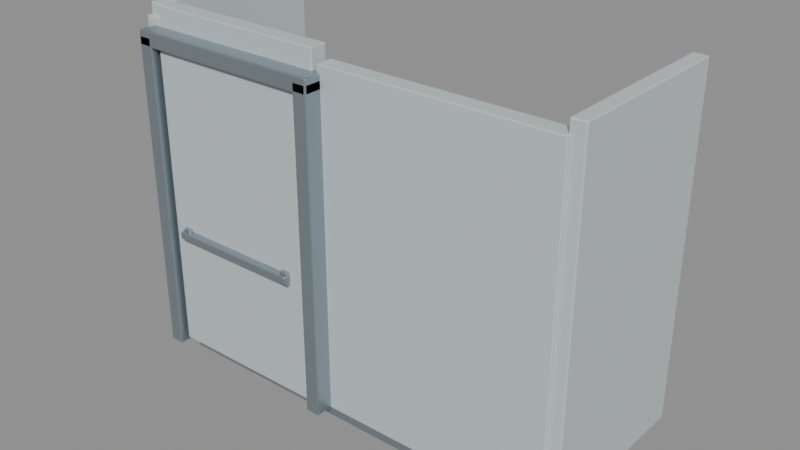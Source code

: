 # Source: TA_VA_UpperDoor.blend  (saved by Blender 5.2.45; exported with 4.5.12 LTS)
import bpy
from mathutils import Matrix  # noqa: F401  (used for matrix-valued properties, if any)

bpy.ops.wm.read_factory_settings(use_empty=True)
scene = bpy.context.scene
scene.name = 'Scene'

# ---- materials (node trees are filled in below, after node groups)
mat_ta_coat = bpy.data.materials.new('TA_Coat')
mat_ta_coat.diffuse_color = (0.58, 0.65, 0.67, 1.0)
mat_ta_steel = bpy.data.materials.new('TA_Steel')
mat_ta_steel.diffuse_color = (0.35, 0.42, 0.46, 1.0)
mat_ta_dark = bpy.data.materials.new('TA_Dark')
mat_ta_dark.diffuse_color = (0.035, 0.045, 0.05, 1.0)

# ---- material node trees
mat_ta_coat.use_nodes = True; mat_ta_coat.node_tree.nodes.clear()
_N = mat_ta_coat.node_tree.nodes; _L = mat_ta_coat.node_tree.links
n0 = _N.new('ShaderNodeBsdfPrincipled'); n0.name = 'Principled BSDF'; n0.location = (-200, 100)
n0.inputs[0].default_value = (0.58, 0.65, 0.67, 1.0)
n0.inputs[1].default_value = 0.12
n0.inputs[2].default_value = 0.55
n0.inputs[10].default_value = 0.005
n1 = _N.new('ShaderNodeOutputMaterial'); n1.name = 'Material Output'; n1.location = (200, 100)
_L.new(n0.outputs[0], n1.inputs[0])
n1.is_active_output = True
mat_ta_steel.use_nodes = True; mat_ta_steel.node_tree.nodes.clear()
_N = mat_ta_steel.node_tree.nodes; _L = mat_ta_steel.node_tree.links
n0 = _N.new('ShaderNodeBsdfPrincipled'); n0.name = 'Principled BSDF'; n0.location = (-200, 100)
n0.inputs[0].default_value = (0.35, 0.42, 0.46, 1.0)
n0.inputs[1].default_value = 0.8
n0.inputs[2].default_value = 0.38
n0.inputs[10].default_value = 0.005
n1 = _N.new('ShaderNodeOutputMaterial'); n1.name = 'Material Output'; n1.location = (200, 100)
_L.new(n0.outputs[0], n1.inputs[0])
n1.is_active_output = True
mat_ta_dark.use_nodes = True; mat_ta_dark.node_tree.nodes.clear()
_N = mat_ta_dark.node_tree.nodes; _L = mat_ta_dark.node_tree.links
n0 = _N.new('ShaderNodeBsdfPrincipled'); n0.name = 'Principled BSDF'; n0.location = (-200, 100)
n0.inputs[0].default_value = (0.035, 0.045, 0.05, 1.0)
n0.inputs[1].default_value = 0.06
n0.inputs[2].default_value = 0.68
n0.inputs[10].default_value = 0.005
n1 = _N.new('ShaderNodeOutputMaterial'); n1.name = 'Material Output'; n1.location = (200, 100)
_L.new(n0.outputs[0], n1.inputs[0])
n1.is_active_output = True

# ---- meshes
me_upperbulkheadleft = bpy.data.meshes.new('UpperBulkheadLeft')
me_upperbulkheadleft.from_pydata([(1.74, 3.13, 16.0), (-0.16, 3.13, 16.0), (-0.16, 2.99, 16.0), (1.74, 2.99, 16.0), (1.74, 3.13, 18.7), (-0.16, 3.13, 18.7), (-0.16, 2.99, 18.7), (1.74, 2.99, 18.7)], [], [(0, 3, 2, 1), (4, 5, 6, 7), (0, 1, 5, 4), (1, 2, 6, 5), (2, 3, 7, 6), (3, 0, 4, 7)])
_uv = me_upperbulkheadleft.uv_layers.new(name='UVMap')
_uv.uv.foreach_set('vector', [1.74, 3.13, 1.74, 2.99, -0.16, 2.99, -0.16, 3.13, 1.74, 3.13, -0.16, 3.13, -0.16, 2.99, 1.74, 2.99, 1.74, 16.0, -0.16, 16.0, -0.16, 18.7, 1.74, 18.7, 3.13, 16.0, 2.99, 16.0, 2.99, 18.7, 3.13, 18.7, -0.16, 16.0, 1.74, 16.0, 1.74, 18.7, -0.16, 18.7, 2.99, 16.0, 3.13, 16.0, 3.13, 18.7, 2.99, 18.7])
me_upperbulkheadleft.materials.append(mat_ta_coat)
me_upperbulkheadleft.update()
me_upperbulkheadright = bpy.data.meshes.new('UpperBulkheadRight')
me_upperbulkheadright.from_pydata([(-1.72, 3.13, 16.0), (-1.86, 3.13, 16.0), (-1.86, 2.99, 16.0), (-1.72, 2.99, 16.0), (-1.72, 3.13, 18.7), (-1.86, 3.13, 18.7), (-1.86, 2.99, 18.7), (-1.72, 2.99, 18.7)], [], [(0, 3, 2, 1), (4, 5, 6, 7), (0, 1, 5, 4), (1, 2, 6, 5), (2, 3, 7, 6), (3, 0, 4, 7)])
_uv = me_upperbulkheadright.uv_layers.new(name='UVMap')
_uv.uv.foreach_set('vector', [-1.72, 3.13, -1.72, 2.99, -1.86, 2.99, -1.86, 3.13, -1.72, 3.13, -1.86, 3.13, -1.86, 2.99, -1.72, 2.99, -1.72, 16.0, -1.86, 16.0, -1.86, 18.7, -1.72, 18.7, 3.13, 16.0, 2.99, 16.0, 2.99, 18.7, 3.13, 18.7, -1.86, 16.0, -1.72, 16.0, -1.72, 18.7, -1.86, 18.7, 2.99, 16.0, 3.13, 16.0, 3.13, 18.7, 2.99, 18.7])
me_upperbulkheadright.materials.append(mat_ta_coat)
me_upperbulkheadright.update()
me_upperbulkheadheader = bpy.data.meshes.new('UpperBulkheadHeader')
me_upperbulkheadheader.from_pydata([(-0.2, 3.13, 18.6), (-1.72, 3.13, 18.6), (-1.72, 2.99, 18.6), (-0.2, 2.99, 18.6), (-0.2, 3.13, 18.8), (-1.72, 3.13, 18.8), (-1.72, 2.99, 18.8), (-0.2, 2.99, 18.8)], [], [(0, 3, 2, 1), (4, 5, 6, 7), (0, 1, 5, 4), (1, 2, 6, 5), (2, 3, 7, 6), (3, 0, 4, 7)])
_uv = me_upperbulkheadheader.uv_layers.new(name='UVMap')
_uv.uv.foreach_set('vector', [-0.2, 3.13, -0.2, 2.99, -1.72, 2.99, -1.72, 3.13, -0.2, 3.13, -1.72, 3.13, -1.72, 2.99, -0.2, 2.99, -0.2, 18.6, -1.72, 18.6, -1.72, 18.8, -0.2, 18.8, 3.13, 18.6, 2.99, 18.6, 2.99, 18.8, 3.13, 18.8, -1.72, 18.6, -0.2, 18.6, -0.2, 18.8, -1.72, 18.8, 2.99, 18.6, 3.13, 18.6, 3.13, 18.8, 2.99, 18.8])
me_upperbulkheadheader.materials.append(mat_ta_coat)
me_upperbulkheadheader.update()
me_uppervestibulefloor = bpy.data.meshes.new('UpperVestibuleFloor')
me_uppervestibulefloor.from_pydata([(1.74, 4.4, 15.84), (-1.74, 4.4, 15.84), (-1.74, 3.08, 15.84), (1.74, 3.08, 15.84), (1.74, 4.4, 16.0), (-1.74, 4.4, 16.0), (-1.74, 3.08, 16.0), (1.74, 3.08, 16.0)], [], [(0, 3, 2, 1), (4, 5, 6, 7), (0, 1, 5, 4), (1, 2, 6, 5), (2, 3, 7, 6), (3, 0, 4, 7)])
_uv = me_uppervestibulefloor.uv_layers.new(name='UVMap')
_uv.uv.foreach_set('vector', [1.74, 4.4, 1.74, 3.08, -1.74, 3.08, -1.74, 4.4, 1.74, 4.4, -1.74, 4.4, -1.74, 3.08, 1.74, 3.08, 1.74, 15.84, -1.74, 15.84, -1.74, 16.0, 1.74, 16.0, 4.4, 15.84, 3.08, 15.84, 3.08, 16.0, 4.4, 16.0, -1.74, 15.84, 1.74, 15.84, 1.74, 16.0, -1.74, 16.0, 3.08, 15.84, 4.4, 15.84, 4.4, 16.0, 3.08, 16.0])
me_uppervestibulefloor.materials.append(mat_ta_steel)
me_uppervestibulefloor.update()
me_uppervestibuleside = bpy.data.meshes.new('UpperVestibuleSide')
me_uppervestibuleside.from_pydata([(1.84, 4.48, 16.0), (1.72, 4.48, 16.0), (1.72, 3.02, 16.0), (1.84, 3.02, 16.0), (1.84, 4.48, 18.8), (1.72, 4.48, 18.8), (1.72, 3.02, 18.8), (1.84, 3.02, 18.8)], [], [(0, 3, 2, 1), (4, 5, 6, 7), (0, 1, 5, 4), (1, 2, 6, 5), (2, 3, 7, 6), (3, 0, 4, 7)])
_uv = me_uppervestibuleside.uv_layers.new(name='UVMap')
_uv.uv.foreach_set('vector', [1.84, 4.48, 1.84, 3.02, 1.72, 3.02, 1.72, 4.48, 1.84, 4.48, 1.72, 4.48, 1.72, 3.02, 1.84, 3.02, 1.84, 16.0, 1.72, 16.0, 1.72, 18.8, 1.84, 18.8, 4.48, 16.0, 3.02, 16.0, 3.02, 18.8, 4.48, 18.8, 1.72, 16.0, 1.84, 16.0, 1.84, 18.8, 1.72, 18.8, 3.02, 16.0, 4.48, 16.0, 4.48, 18.8, 3.02, 18.8])
me_uppervestibuleside.materials.append(mat_ta_coat)
me_uppervestibuleside.update()
me_uppervestibuleside_001 = bpy.data.meshes.new('UpperVestibuleSide.001')
me_uppervestibuleside_001.from_pydata([(-1.72, 4.48, 16.0), (-1.84, 4.48, 16.0), (-1.84, 3.02, 16.0), (-1.72, 3.02, 16.0), (-1.72, 4.48, 18.8), (-1.84, 4.48, 18.8), (-1.84, 3.02, 18.8), (-1.72, 3.02, 18.8)], [], [(0, 3, 2, 1), (4, 5, 6, 7), (0, 1, 5, 4), (1, 2, 6, 5), (2, 3, 7, 6), (3, 0, 4, 7)])
_uv = me_uppervestibuleside_001.uv_layers.new(name='UVMap')
_uv.uv.foreach_set('vector', [-1.72, 4.48, -1.72, 3.02, -1.84, 3.02, -1.84, 4.48, -1.72, 4.48, -1.84, 4.48, -1.84, 3.02, -1.72, 3.02, -1.72, 16.0, -1.84, 16.0, -1.84, 18.8, -1.72, 18.8, 4.48, 16.0, 3.02, 16.0, 3.02, 18.8, 4.48, 18.8, -1.84, 16.0, -1.72, 16.0, -1.72, 18.8, -1.84, 18.8, 3.02, 16.0, 4.48, 16.0, 4.48, 18.8, 3.02, 18.8])
me_uppervestibuleside_001.materials.append(mat_ta_coat)
me_uppervestibuleside_001.update()
me_upperdoorback = bpy.data.meshes.new('UpperDoorBack')
me_upperdoorback.from_pydata([(-0.22, 3.08, 16.0), (-1.7, 3.08, 16.0), (-1.7, 2.96, 16.0), (-0.22, 2.96, 16.0), (-0.22, 3.08, 18.56), (-1.7, 3.08, 18.56), (-1.7, 2.96, 18.56), (-0.22, 2.96, 18.56)], [], [(0, 3, 2, 1), (4, 5, 6, 7), (0, 1, 5, 4), (1, 2, 6, 5), (2, 3, 7, 6), (3, 0, 4, 7)])
_uv = me_upperdoorback.uv_layers.new(name='UVMap')
_uv.uv.foreach_set('vector', [-0.22, 3.08, -0.22, 2.96, -1.7, 2.96, -1.7, 3.08, -0.22, 3.08, -1.7, 3.08, -1.7, 2.96, -0.22, 2.96, -0.22, 16.0, -1.7, 16.0, -1.7, 18.56, -0.22, 18.56, 3.08, 16.0, 2.96, 16.0, 2.96, 18.56, 3.08, 18.56, -1.7, 16.0, -0.22, 16.0, -0.22, 18.56, -1.7, 18.56, 2.96, 16.0, 3.08, 16.0, 3.08, 18.56, 2.96, 18.56])
me_upperdoorback.materials.append(mat_ta_dark)
me_upperdoorback.update()
me_upperdoorjamb = bpy.data.meshes.new('UpperDoorJamb')
me_upperdoorjamb.from_pydata([(-0.13, 3.03, 16.0), (-0.25, 3.03, 16.0), (-0.25, 2.85, 16.0), (-0.13, 2.85, 16.0), (-0.13, 3.03, 18.6), (-0.25, 3.03, 18.6), (-0.25, 2.85, 18.6), (-0.13, 2.85, 18.6)], [], [(0, 3, 2, 1), (4, 5, 6, 7), (0, 1, 5, 4), (1, 2, 6, 5), (2, 3, 7, 6), (3, 0, 4, 7)])
_uv = me_upperdoorjamb.uv_layers.new(name='UVMap')
_uv.uv.foreach_set('vector', [-0.13, 3.03, -0.13, 2.85, -0.25, 2.85, -0.25, 3.03, -0.13, 3.03, -0.25, 3.03, -0.25, 2.85, -0.13, 2.85, -0.13, 16.0, -0.25, 16.0, -0.25, 18.6, -0.13, 18.6, 3.03, 16.0, 2.85, 16.0, 2.85, 18.6, 3.03, 18.6, -0.25, 16.0, -0.13, 16.0, -0.13, 18.6, -0.25, 18.6, 2.85, 16.0, 3.03, 16.0, 3.03, 18.6, 2.85, 18.6])
me_upperdoorjamb.materials.append(mat_ta_steel)
me_upperdoorjamb.update()
me_upperdoorjamb_001 = bpy.data.meshes.new('UpperDoorJamb.001')
me_upperdoorjamb_001.from_pydata([(-1.67, 3.03, 16.0), (-1.79, 3.03, 16.0), (-1.79, 2.85, 16.0), (-1.67, 2.85, 16.0), (-1.67, 3.03, 18.6), (-1.79, 3.03, 18.6), (-1.79, 2.85, 18.6), (-1.67, 2.85, 18.6)], [], [(0, 3, 2, 1), (4, 5, 6, 7), (0, 1, 5, 4), (1, 2, 6, 5), (2, 3, 7, 6), (3, 0, 4, 7)])
_uv = me_upperdoorjamb_001.uv_layers.new(name='UVMap')
_uv.uv.foreach_set('vector', [-1.67, 3.03, -1.67, 2.85, -1.79, 2.85, -1.79, 3.03, -1.67, 3.03, -1.79, 3.03, -1.79, 2.85, -1.67, 2.85, -1.67, 16.0, -1.79, 16.0, -1.79, 18.6, -1.67, 18.6, 3.03, 16.0, 2.85, 16.0, 2.85, 18.6, 3.03, 18.6, -1.79, 16.0, -1.67, 16.0, -1.67, 18.6, -1.79, 18.6, 2.85, 16.0, 3.03, 16.0, 3.03, 18.6, 2.85, 18.6])
me_upperdoorjamb_001.materials.append(mat_ta_steel)
me_upperdoorjamb_001.update()
me_upperdoorheader = bpy.data.meshes.new('UpperDoorHeader')
me_upperdoorheader.from_pydata([(-0.13, 3.03, 18.52), (-1.79, 3.03, 18.52), (-1.79, 2.85, 18.52), (-0.13, 2.85, 18.52), (-0.13, 3.03, 18.64), (-1.79, 3.03, 18.64), (-1.79, 2.85, 18.64), (-0.13, 2.85, 18.64)], [], [(0, 3, 2, 1), (4, 5, 6, 7), (0, 1, 5, 4), (1, 2, 6, 5), (2, 3, 7, 6), (3, 0, 4, 7)])
_uv = me_upperdoorheader.uv_layers.new(name='UVMap')
_uv.uv.foreach_set('vector', [-0.13, 3.03, -0.13, 2.85, -1.79, 2.85, -1.79, 3.03, -0.13, 3.03, -1.79, 3.03, -1.79, 2.85, -0.13, 2.85, -0.13, 18.52, -1.79, 18.52, -1.79, 18.64, -0.13, 18.64, 3.03, 18.52, 2.85, 18.52, 2.85, 18.64, 3.03, 18.64, -1.79, 18.52, -0.13, 18.52, -0.13, 18.64, -1.79, 18.64, 2.85, 18.52, 3.03, 18.52, 3.03, 18.64, 2.85, 18.64])
me_upperdoorheader.materials.append(mat_ta_steel)
me_upperdoorheader.update()
me_upperdoorleaf = bpy.data.meshes.new('UpperDoorLeaf')
me_upperdoorleaf.from_pydata([(-0.28, 2.985, 16.05), (-1.64, 2.985, 16.05), (-1.64, 2.895, 16.05), (-0.28, 2.895, 16.05), (-0.28, 2.985, 18.5), (-1.64, 2.985, 18.5), (-1.64, 2.895, 18.5), (-0.28, 2.895, 18.5)], [], [(0, 3, 2, 1), (4, 5, 6, 7), (0, 1, 5, 4), (1, 2, 6, 5), (2, 3, 7, 6), (3, 0, 4, 7)])
_uv = me_upperdoorleaf.uv_layers.new(name='UVMap')
_uv.uv.foreach_set('vector', [-0.28, 2.985, -0.28, 2.895, -1.64, 2.895, -1.64, 2.985, -0.28, 2.985, -1.64, 2.985, -1.64, 2.895, -0.28, 2.895, -0.28, 16.05, -1.64, 16.05, -1.64, 18.5, -0.28, 18.5, 2.985, 16.05, 2.895, 16.05, 2.895, 18.5, 2.985, 18.5, -1.64, 16.05, -0.28, 16.05, -0.28, 18.5, -1.64, 18.5, 2.895, 16.05, 2.985, 16.05, 2.985, 18.5, 2.895, 18.5])
me_upperdoorleaf.materials.append(mat_ta_coat)
me_upperdoorleaf.update()
me_pushbar = bpy.data.meshes.new('PushBar')
me_pushbar.from_pydata([(-0.4, 2.901, 17.03), (-1.52, 2.901, 17.03), (-1.52, 2.831, 17.03), (-0.4, 2.831, 17.03), (-0.4, 2.901, 17.09), (-1.52, 2.901, 17.09), (-1.52, 2.831, 17.09), (-0.4, 2.831, 17.09)], [], [(0, 3, 2, 1), (4, 5, 6, 7), (0, 1, 5, 4), (1, 2, 6, 5), (2, 3, 7, 6), (3, 0, 4, 7)])
_uv = me_pushbar.uv_layers.new(name='UVMap')
_uv.uv.foreach_set('vector', [-0.4, 2.901, -0.4, 2.831, -1.52, 2.831, -1.52, 2.901, -0.4, 2.901, -1.52, 2.901, -1.52, 2.831, -0.4, 2.831, -0.4, 17.03, -1.52, 17.03, -1.52, 17.09, -0.4, 17.09, 2.901, 17.03, 2.831, 17.03, 2.831, 17.09, 2.901, 17.09, -1.52, 17.03, -0.4, 17.03, -0.4, 17.09, -1.52, 17.09, 2.831, 17.03, 2.901, 17.03, 2.901, 17.09, 2.831, 17.09])
me_pushbar.materials.append(mat_ta_steel)
me_pushbar.update()
me_barsupport = bpy.data.meshes.new('BarSupport')
me_barsupport.from_pydata([(-0.405, 2.94, 17.0), (-0.475, 2.94, 17.0), (-0.475, 2.86, 17.0), (-0.405, 2.86, 17.0), (-0.405, 2.94, 17.11), (-0.475, 2.94, 17.11), (-0.475, 2.86, 17.11), (-0.405, 2.86, 17.11)], [], [(0, 3, 2, 1), (4, 5, 6, 7), (0, 1, 5, 4), (1, 2, 6, 5), (2, 3, 7, 6), (3, 0, 4, 7)])
_uv = me_barsupport.uv_layers.new(name='UVMap')
_uv.uv.foreach_set('vector', [-0.405, 2.94, -0.405, 2.86, -0.475, 2.86, -0.475, 2.94, -0.405, 2.94, -0.475, 2.94, -0.475, 2.86, -0.405, 2.86, -0.405, 17.0, -0.475, 17.0, -0.475, 17.11, -0.405, 17.11, 2.94, 17.0, 2.86, 17.0, 2.86, 17.11, 2.94, 17.11, -0.475, 17.0, -0.405, 17.0, -0.405, 17.11, -0.475, 17.11, 2.86, 17.0, 2.94, 17.0, 2.94, 17.11, 2.86, 17.11])
me_barsupport.materials.append(mat_ta_steel)
me_barsupport.update()
me_barsupport_001 = bpy.data.meshes.new('BarSupport.001')
me_barsupport_001.from_pydata([(-1.445, 2.94, 17.0), (-1.515, 2.94, 17.0), (-1.515, 2.86, 17.0), (-1.445, 2.86, 17.0), (-1.445, 2.94, 17.11), (-1.515, 2.94, 17.11), (-1.515, 2.86, 17.11), (-1.445, 2.86, 17.11)], [], [(0, 3, 2, 1), (4, 5, 6, 7), (0, 1, 5, 4), (1, 2, 6, 5), (2, 3, 7, 6), (3, 0, 4, 7)])
_uv = me_barsupport_001.uv_layers.new(name='UVMap')
_uv.uv.foreach_set('vector', [-1.445, 2.94, -1.445, 2.86, -1.515, 2.86, -1.515, 2.94, -1.445, 2.94, -1.515, 2.94, -1.515, 2.86, -1.445, 2.86, -1.445, 17.0, -1.515, 17.0, -1.515, 17.11, -1.445, 17.11, 2.94, 17.0, 2.86, 17.0, 2.86, 17.11, 2.94, 17.11, -1.515, 17.0, -1.445, 17.0, -1.445, 17.11, -1.515, 17.11, 2.86, 17.0, 2.94, 17.0, 2.94, 17.11, 2.86, 17.11])
me_barsupport_001.materials.append(mat_ta_steel)
me_barsupport_001.update()

# ---- objects
ob_upperbulkheadleft = bpy.data.objects.new('UpperBulkheadLeft', me_upperbulkheadleft)
ob_upperbulkheadright = bpy.data.objects.new('UpperBulkheadRight', me_upperbulkheadright)
ob_upperbulkheadheader = bpy.data.objects.new('UpperBulkheadHeader', me_upperbulkheadheader)
ob_uppervestibulefloor = bpy.data.objects.new('UpperVestibuleFloor', me_uppervestibulefloor)
ob_uppervestibuleside = bpy.data.objects.new('UpperVestibuleSide', me_uppervestibuleside)
ob_uppervestibuleside_001 = bpy.data.objects.new('UpperVestibuleSide.001', me_uppervestibuleside_001)
ob_upperdoorback = bpy.data.objects.new('UpperDoorBack', me_upperdoorback)
ob_upperdoorjamb = bpy.data.objects.new('UpperDoorJamb', me_upperdoorjamb)
ob_upperdoorjamb_001 = bpy.data.objects.new('UpperDoorJamb.001', me_upperdoorjamb_001)
ob_upperdoorheader = bpy.data.objects.new('UpperDoorHeader', me_upperdoorheader)
ob_upperdoorleaf = bpy.data.objects.new('UpperDoorLeaf', me_upperdoorleaf)
ob_pushbar = bpy.data.objects.new('PushBar', me_pushbar)
ob_barsupport = bpy.data.objects.new('BarSupport', me_barsupport)
ob_barsupport_001 = bpy.data.objects.new('BarSupport.001', me_barsupport_001)

# ---- transforms, parenting, visibility, modifiers, constraints
ob_upperbulkheadleft.location = (0.0, 0.0, 0.0)
_m = ob_upperbulkheadleft.modifiers.new('Manufactured_Bevel', 'BEVEL')
_m.width = 0.008
_m.width_pct = 0.008
_m.segments = 3
_m.angle_limit = 0.48
_m.harden_normals = True
_m = ob_upperbulkheadleft.modifiers.new('Weighted_Normal', 'WEIGHTED_NORMAL')
_m.keep_sharp = True
ob_upperbulkheadright.location = (0.0, 0.0, 0.0)
_m = ob_upperbulkheadright.modifiers.new('Manufactured_Bevel', 'BEVEL')
_m.width = 0.008
_m.width_pct = 0.008
_m.segments = 3
_m.angle_limit = 0.48
_m.harden_normals = True
_m = ob_upperbulkheadright.modifiers.new('Weighted_Normal', 'WEIGHTED_NORMAL')
_m.keep_sharp = True
ob_upperbulkheadheader.location = (0.0, 0.0, 0.0)
_m = ob_upperbulkheadheader.modifiers.new('Manufactured_Bevel', 'BEVEL')
_m.width = 0.008
_m.width_pct = 0.008
_m.segments = 3
_m.angle_limit = 0.48
_m.harden_normals = True
_m = ob_upperbulkheadheader.modifiers.new('Weighted_Normal', 'WEIGHTED_NORMAL')
_m.keep_sharp = True
ob_uppervestibulefloor.location = (0.0, 0.0, 0.0)
_m = ob_uppervestibulefloor.modifiers.new('Manufactured_Bevel', 'BEVEL')
_m.width = 0.008
_m.width_pct = 0.008
_m.segments = 3
_m.angle_limit = 0.48
_m.harden_normals = True
_m = ob_uppervestibulefloor.modifiers.new('Weighted_Normal', 'WEIGHTED_NORMAL')
_m.keep_sharp = True
ob_uppervestibuleside.location = (0.0, 0.0, 0.0)
_m = ob_uppervestibuleside.modifiers.new('Manufactured_Bevel', 'BEVEL')
_m.width = 0.01
_m.width_pct = 0.01
_m.segments = 3
_m.angle_limit = 0.48
_m.harden_normals = True
_m = ob_uppervestibuleside.modifiers.new('Weighted_Normal', 'WEIGHTED_NORMAL')
_m.keep_sharp = True
ob_uppervestibuleside_001.location = (0.0, 0.0, 0.0)
_m = ob_uppervestibuleside_001.modifiers.new('Manufactured_Bevel', 'BEVEL')
_m.width = 0.01
_m.width_pct = 0.01
_m.segments = 3
_m.angle_limit = 0.48
_m.harden_normals = True
_m = ob_uppervestibuleside_001.modifiers.new('Weighted_Normal', 'WEIGHTED_NORMAL')
_m.keep_sharp = True
ob_upperdoorback.location = (0.0, 0.0, 0.0)
_m = ob_upperdoorback.modifiers.new('Manufactured_Bevel', 'BEVEL')
_m.width = 0.008
_m.width_pct = 0.008
_m.segments = 3
_m.angle_limit = 0.48
_m.harden_normals = True
_m = ob_upperdoorback.modifiers.new('Weighted_Normal', 'WEIGHTED_NORMAL')
_m.keep_sharp = True
ob_upperdoorjamb.location = (0.0, 0.0, 0.0)
_m = ob_upperdoorjamb.modifiers.new('Manufactured_Bevel', 'BEVEL')
_m.width = 0.01
_m.width_pct = 0.01
_m.segments = 3
_m.angle_limit = 0.48
_m.harden_normals = True
_m = ob_upperdoorjamb.modifiers.new('Weighted_Normal', 'WEIGHTED_NORMAL')
_m.keep_sharp = True
ob_upperdoorjamb_001.location = (0.0, 0.0, 0.0)
_m = ob_upperdoorjamb_001.modifiers.new('Manufactured_Bevel', 'BEVEL')
_m.width = 0.01
_m.width_pct = 0.01
_m.segments = 3
_m.angle_limit = 0.48
_m.harden_normals = True
_m = ob_upperdoorjamb_001.modifiers.new('Weighted_Normal', 'WEIGHTED_NORMAL')
_m.keep_sharp = True
ob_upperdoorheader.location = (0.0, 0.0, 0.0)
_m = ob_upperdoorheader.modifiers.new('Manufactured_Bevel', 'BEVEL')
_m.width = 0.012
_m.width_pct = 0.012
_m.segments = 3
_m.angle_limit = 0.48
_m.harden_normals = True
_m = ob_upperdoorheader.modifiers.new('Weighted_Normal', 'WEIGHTED_NORMAL')
_m.keep_sharp = True
ob_upperdoorleaf.location = (0.0, 0.0, 0.0)
_m = ob_upperdoorleaf.modifiers.new('Manufactured_Bevel', 'BEVEL')
_m.width = 0.018
_m.width_pct = 0.018
_m.segments = 3
_m.angle_limit = 0.48
_m.harden_normals = True
_m = ob_upperdoorleaf.modifiers.new('Weighted_Normal', 'WEIGHTED_NORMAL')
_m.keep_sharp = True
ob_pushbar.location = (0.0, 0.0, 0.0)
_m = ob_pushbar.modifiers.new('Manufactured_Bevel', 'BEVEL')
_m.width = 0.009
_m.width_pct = 0.009
_m.segments = 3
_m.angle_limit = 0.48
_m.harden_normals = True
_m = ob_pushbar.modifiers.new('Weighted_Normal', 'WEIGHTED_NORMAL')
_m.keep_sharp = True
ob_barsupport.location = (0.0, 0.0, 0.0)
_m = ob_barsupport.modifiers.new('Manufactured_Bevel', 'BEVEL')
_m.width = 0.008
_m.width_pct = 0.008
_m.segments = 3
_m.angle_limit = 0.48
_m.harden_normals = True
_m = ob_barsupport.modifiers.new('Weighted_Normal', 'WEIGHTED_NORMAL')
_m.keep_sharp = True
ob_barsupport_001.location = (0.0, 0.0, 0.0)
_m = ob_barsupport_001.modifiers.new('Manufactured_Bevel', 'BEVEL')
_m.width = 0.008
_m.width_pct = 0.008
_m.segments = 3
_m.angle_limit = 0.48
_m.harden_normals = True
_m = ob_barsupport_001.modifiers.new('Weighted_Normal', 'WEIGHTED_NORMAL')
_m.keep_sharp = True

# ---- collection membership
scene.collection.objects.link(ob_upperbulkheadleft)
scene.collection.objects.link(ob_upperbulkheadright)
scene.collection.objects.link(ob_upperbulkheadheader)
scene.collection.objects.link(ob_uppervestibulefloor)
scene.collection.objects.link(ob_uppervestibuleside)
scene.collection.objects.link(ob_uppervestibuleside_001)
scene.collection.objects.link(ob_upperdoorback)
scene.collection.objects.link(ob_upperdoorjamb)
scene.collection.objects.link(ob_upperdoorjamb_001)
scene.collection.objects.link(ob_upperdoorheader)
scene.collection.objects.link(ob_upperdoorleaf)
scene.collection.objects.link(ob_pushbar)
scene.collection.objects.link(ob_barsupport)
scene.collection.objects.link(ob_barsupport_001)

# ---- scene / render settings (as saved in the file)
scene.frame_start = 1; scene.frame_end = 250; scene.frame_set(1)
scene.render.engine = 'BLENDER_EEVEE_NEXT'
scene.render.bake_bias = 0.0
scene.render.bake_samples = 0
scene.render.compositor_device = 'GPU'
scene.eevee.use_volume_custom_range = False
scene.eevee.fast_gi_thickness_near = 0.1
scene.eevee.fast_gi_thickness_far = 0.0
scene.eevee.ray_tracing_options.screen_trace_thickness = 0.1
bpy.context.view_layer.update()

# ---- added for rendering (the .blend has no active camera and no usable light): camera, sun + grey world if the file has none
cam_auto = bpy.data.cameras.new('AutoCamera')
cam_auto.lens = 50.0
cam_auto.sensor_width = 36.0
cam_auto.clip_end = 1000.0
ob_auto_camera = bpy.data.objects.new('AutoCamera', cam_auto)
scene.collection.objects.link(ob_auto_camera)
ob_auto_camera.location = (4.6319, -1.91478, 21.0335)
ob_auto_camera.rotation_euler = (1.09748, -7.21219e-08, 0.694738)
scene.camera = ob_auto_camera
light_auto_sun = bpy.data.lights.new('AutoSun', 'SUN')
light_auto_sun.energy = 3.0
light_auto_sun.angle = 0.0523599
ob_auto_sun = bpy.data.objects.new('AutoSun', light_auto_sun)
scene.collection.objects.link(ob_auto_sun)
ob_auto_sun.rotation_euler = (0.872665, 0.174533, 0.523599)
if scene.world is None:
    world_auto = bpy.data.worlds.new('AutoWorld')
    world_auto.color = (0.3, 0.3, 0.3)
    scene.world = world_auto
bpy.context.view_layer.update()
